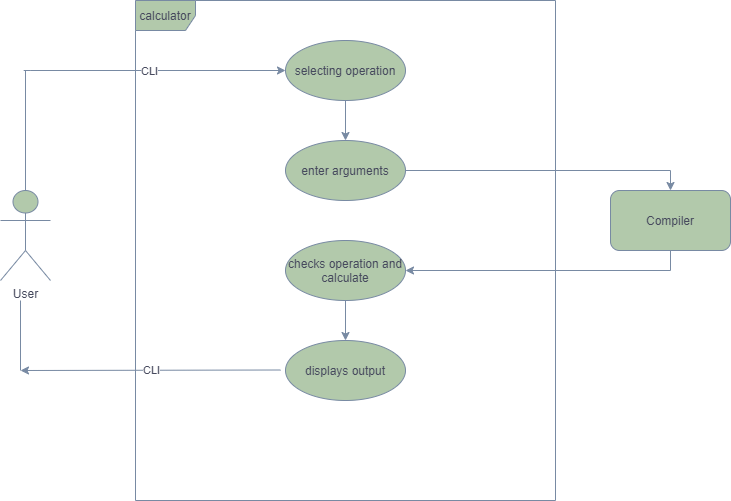

The diagram above was exported from draw.io. Its source (the exported page's mxGraphModel, read from the mxfile embedded in the PNG):
<mxGraphModel dx="1108" dy="458" grid="1" gridSize="10" guides="1" tooltips="1" connect="1" arrows="1" fold="1" page="1" pageScale="1" pageWidth="850" pageHeight="1100" math="0" shadow="0">
  <root>
    <mxCell id="0" />
    <mxCell id="1" parent="0" />
    <mxCell id="9b6o2hDwPRHNHJNm47Go-2" value="User" style="shape=umlActor;verticalLabelPosition=bottom;verticalAlign=top;html=1;outlineConnect=0;fillColor=#B2C9AB;strokeColor=#788AA3;fontColor=#46495D;" vertex="1" parent="1">
      <mxGeometry x="80" y="350" width="50" height="90" as="geometry" />
    </mxCell>
    <mxCell id="9b6o2hDwPRHNHJNm47Go-15" value="calculator" style="shape=umlFrame;whiteSpace=wrap;html=1;fillColor=#B2C9AB;strokeColor=#788AA3;fontColor=#46495D;" vertex="1" parent="1">
      <mxGeometry x="215" y="160" width="420" height="500" as="geometry" />
    </mxCell>
    <mxCell id="9b6o2hDwPRHNHJNm47Go-26" style="edgeStyle=orthogonalEdgeStyle;rounded=0;orthogonalLoop=1;jettySize=auto;html=1;exitX=0.5;exitY=1;exitDx=0;exitDy=0;entryX=0.5;entryY=0;entryDx=0;entryDy=0;strokeColor=#788AA3;fontColor=#46495D;" edge="1" parent="1" source="9b6o2hDwPRHNHJNm47Go-16" target="9b6o2hDwPRHNHJNm47Go-17">
      <mxGeometry relative="1" as="geometry" />
    </mxCell>
    <mxCell id="9b6o2hDwPRHNHJNm47Go-16" value="selecting operation" style="ellipse;whiteSpace=wrap;html=1;fillColor=#B2C9AB;strokeColor=#788AA3;fontColor=#46495D;" vertex="1" parent="1">
      <mxGeometry x="365" y="200" width="120" height="60" as="geometry" />
    </mxCell>
    <mxCell id="9b6o2hDwPRHNHJNm47Go-28" style="edgeStyle=orthogonalEdgeStyle;rounded=0;orthogonalLoop=1;jettySize=auto;html=1;exitX=1;exitY=0.5;exitDx=0;exitDy=0;entryX=0.5;entryY=0;entryDx=0;entryDy=0;strokeColor=#788AA3;fontColor=#46495D;" edge="1" parent="1" source="9b6o2hDwPRHNHJNm47Go-17" target="9b6o2hDwPRHNHJNm47Go-27">
      <mxGeometry relative="1" as="geometry" />
    </mxCell>
    <mxCell id="9b6o2hDwPRHNHJNm47Go-17" value="enter arguments" style="ellipse;whiteSpace=wrap;html=1;fillColor=#B2C9AB;strokeColor=#788AA3;fontColor=#46495D;" vertex="1" parent="1">
      <mxGeometry x="365" y="300" width="120" height="60" as="geometry" />
    </mxCell>
    <mxCell id="9b6o2hDwPRHNHJNm47Go-30" style="edgeStyle=orthogonalEdgeStyle;rounded=0;orthogonalLoop=1;jettySize=auto;html=1;exitX=0.5;exitY=1;exitDx=0;exitDy=0;entryX=0.5;entryY=0;entryDx=0;entryDy=0;strokeColor=#788AA3;fontColor=#46495D;" edge="1" parent="1" source="9b6o2hDwPRHNHJNm47Go-18" target="9b6o2hDwPRHNHJNm47Go-19">
      <mxGeometry relative="1" as="geometry" />
    </mxCell>
    <mxCell id="9b6o2hDwPRHNHJNm47Go-18" value="checks operation and calculate" style="ellipse;whiteSpace=wrap;html=1;fillColor=#B2C9AB;strokeColor=#788AA3;fontColor=#46495D;" vertex="1" parent="1">
      <mxGeometry x="365" y="400" width="120" height="60" as="geometry" />
    </mxCell>
    <mxCell id="9b6o2hDwPRHNHJNm47Go-19" value="displays output" style="ellipse;whiteSpace=wrap;html=1;fillColor=#B2C9AB;strokeColor=#788AA3;fontColor=#46495D;" vertex="1" parent="1">
      <mxGeometry x="365" y="500" width="120" height="60" as="geometry" />
    </mxCell>
    <mxCell id="9b6o2hDwPRHNHJNm47Go-22" value="" style="endArrow=none;html=1;entryX=0.5;entryY=0;entryDx=0;entryDy=0;entryPerimeter=0;strokeColor=#788AA3;fontColor=#46495D;" edge="1" parent="1" target="9b6o2hDwPRHNHJNm47Go-2">
      <mxGeometry width="50" height="50" relative="1" as="geometry">
        <mxPoint x="105" y="230" as="sourcePoint" />
        <mxPoint x="450" y="280" as="targetPoint" />
      </mxGeometry>
    </mxCell>
    <mxCell id="9b6o2hDwPRHNHJNm47Go-23" value="" style="endArrow=classic;html=1;entryX=0;entryY=0.5;entryDx=0;entryDy=0;strokeColor=#788AA3;fontColor=#46495D;" edge="1" parent="1" target="9b6o2hDwPRHNHJNm47Go-16">
      <mxGeometry relative="1" as="geometry">
        <mxPoint x="110" y="230" as="sourcePoint" />
        <mxPoint x="470" y="310" as="targetPoint" />
        <Array as="points">
          <mxPoint x="100" y="230" />
        </Array>
      </mxGeometry>
    </mxCell>
    <mxCell id="9b6o2hDwPRHNHJNm47Go-24" value="CLI" style="edgeLabel;resizable=0;html=1;align=center;verticalAlign=middle;fontColor=#46495D;" connectable="0" vertex="1" parent="9b6o2hDwPRHNHJNm47Go-23">
      <mxGeometry relative="1" as="geometry" />
    </mxCell>
    <mxCell id="9b6o2hDwPRHNHJNm47Go-29" style="edgeStyle=orthogonalEdgeStyle;rounded=0;orthogonalLoop=1;jettySize=auto;html=1;exitX=0.5;exitY=1;exitDx=0;exitDy=0;entryX=1;entryY=0.5;entryDx=0;entryDy=0;strokeColor=#788AA3;fontColor=#46495D;" edge="1" parent="1" source="9b6o2hDwPRHNHJNm47Go-27" target="9b6o2hDwPRHNHJNm47Go-18">
      <mxGeometry relative="1" as="geometry" />
    </mxCell>
    <mxCell id="9b6o2hDwPRHNHJNm47Go-27" value="Compiler" style="rounded=1;whiteSpace=wrap;html=1;fillColor=#B2C9AB;strokeColor=#788AA3;fontColor=#46495D;" vertex="1" parent="1">
      <mxGeometry x="690" y="350" width="120" height="60" as="geometry" />
    </mxCell>
    <mxCell id="9b6o2hDwPRHNHJNm47Go-38" value="" style="endArrow=classic;html=1;strokeColor=#788AA3;fontColor=#46495D;" edge="1" parent="1">
      <mxGeometry relative="1" as="geometry">
        <mxPoint x="360" y="529.5" as="sourcePoint" />
        <mxPoint x="100" y="530" as="targetPoint" />
      </mxGeometry>
    </mxCell>
    <mxCell id="9b6o2hDwPRHNHJNm47Go-39" value="CLI" style="edgeLabel;resizable=0;html=1;align=center;verticalAlign=middle;fontColor=#46495D;" connectable="0" vertex="1" parent="9b6o2hDwPRHNHJNm47Go-38">
      <mxGeometry relative="1" as="geometry" />
    </mxCell>
    <mxCell id="9b6o2hDwPRHNHJNm47Go-40" value="" style="endArrow=none;html=1;strokeColor=#788AA3;fontColor=#46495D;" edge="1" parent="1">
      <mxGeometry width="50" height="50" relative="1" as="geometry">
        <mxPoint x="100" y="530" as="sourcePoint" />
        <mxPoint x="100" y="460" as="targetPoint" />
      </mxGeometry>
    </mxCell>
  </root>
</mxGraphModel>